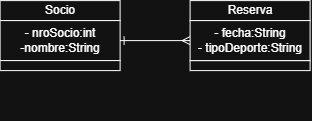

The diagram above was exported from draw.io. Its source (the exported page's mxGraphModel, read from the mxfile embedded in the PNG):
<mxGraphModel dx="362.6" dy="202.1" grid="1" gridSize="10" guides="1" tooltips="1" connect="1" arrows="1" fold="1" page="1" pageScale="0.1" pageWidth="827" pageHeight="1169" math="0" shadow="0">
  <root>
    <mxCell id="0" />
    <mxCell id="1" parent="0" />
    <mxCell id="T1MLv5rn5i5XT6LKSFM4-37" connectable="0" parent="1" style="group" value="" vertex="1">
      <mxGeometry height="100" width="120" x="220" y="180" as="geometry" />
    </mxCell>
    <mxCell id="T1MLv5rn5i5XT6LKSFM4-38" parent="T1MLv5rn5i5XT6LKSFM4-37" style="rounded=0;whiteSpace=wrap;html=1;" value="Socio" vertex="1">
      <mxGeometry height="20" width="120" as="geometry" />
    </mxCell>
    <mxCell id="T1MLv5rn5i5XT6LKSFM4-39" parent="T1MLv5rn5i5XT6LKSFM4-37" style="rounded=0;whiteSpace=wrap;html=1;" value="- nroSocio:int&lt;br&gt;-nombre:String" vertex="1">
      <mxGeometry height="40" width="120" y="20" as="geometry" />
    </mxCell>
    <mxCell id="T1MLv5rn5i5XT6LKSFM4-40" parent="T1MLv5rn5i5XT6LKSFM4-37" style="rounded=0;whiteSpace=wrap;html=1;" value="" vertex="1">
      <mxGeometry height="10" width="120" y="60" as="geometry" />
    </mxCell>
    <mxCell id="T1MLv5rn5i5XT6LKSFM4-41" edge="1" parent="T1MLv5rn5i5XT6LKSFM4-37" source="T1MLv5rn5i5XT6LKSFM4-39" style="edgeStyle=orthogonalEdgeStyle;rounded=0;orthogonalLoop=1;jettySize=auto;html=1;exitX=0.5;exitY=1;exitDx=0;exitDy=0;" target="T1MLv5rn5i5XT6LKSFM4-39">
      <mxGeometry relative="1" as="geometry" />
    </mxCell>
    <mxCell id="T1MLv5rn5i5XT6LKSFM4-43" connectable="0" parent="1" style="group;verticalAlign=top;aspect=fixed;" value="" vertex="1">
      <mxGeometry height="120" width="120" x="410" y="180" as="geometry" />
    </mxCell>
    <mxCell id="T1MLv5rn5i5XT6LKSFM4-15" parent="T1MLv5rn5i5XT6LKSFM4-43" style="rounded=0;whiteSpace=wrap;html=1;container=0;" value="" vertex="1">
      <mxGeometry height="10" width="120" y="60" as="geometry" />
    </mxCell>
    <mxCell id="T1MLv5rn5i5XT6LKSFM4-13" parent="T1MLv5rn5i5XT6LKSFM4-43" style="rounded=0;whiteSpace=wrap;html=1;container=0;" value="Reserva" vertex="1">
      <mxGeometry height="20" width="120" as="geometry" />
    </mxCell>
    <mxCell id="T1MLv5rn5i5XT6LKSFM4-14" parent="T1MLv5rn5i5XT6LKSFM4-43" style="rounded=0;whiteSpace=wrap;html=1;container=0;align=center;labelPosition=center;verticalLabelPosition=middle;verticalAlign=middle;" value="- fecha:String&lt;div&gt;- tipoDeporte:String&lt;/div&gt;" vertex="1">
      <mxGeometry height="40" width="120" y="20" as="geometry" />
    </mxCell>
    <mxCell id="T1MLv5rn5i5XT6LKSFM4-16" edge="1" parent="T1MLv5rn5i5XT6LKSFM4-43" source="T1MLv5rn5i5XT6LKSFM4-14" style="edgeStyle=orthogonalEdgeStyle;rounded=0;orthogonalLoop=1;jettySize=auto;html=1;exitX=0.5;exitY=1;exitDx=0;exitDy=0;" target="T1MLv5rn5i5XT6LKSFM4-14">
      <mxGeometry relative="1" as="geometry" />
    </mxCell>
    <mxCell id="iuQFrf4xBdPvjsGc8Q8P-1" edge="1" parent="1" source="T1MLv5rn5i5XT6LKSFM4-39" style="edgeStyle=orthogonalEdgeStyle;rounded=0;orthogonalLoop=1;jettySize=auto;html=1;exitX=1;exitY=0.5;exitDx=0;exitDy=0;entryX=0;entryY=0.5;entryDx=0;entryDy=0;startArrow=ERone;startFill=0;endArrow=ERmany;endFill=0;" target="T1MLv5rn5i5XT6LKSFM4-14">
      <mxGeometry relative="1" as="geometry" />
    </mxCell>
  </root>
</mxGraphModel>